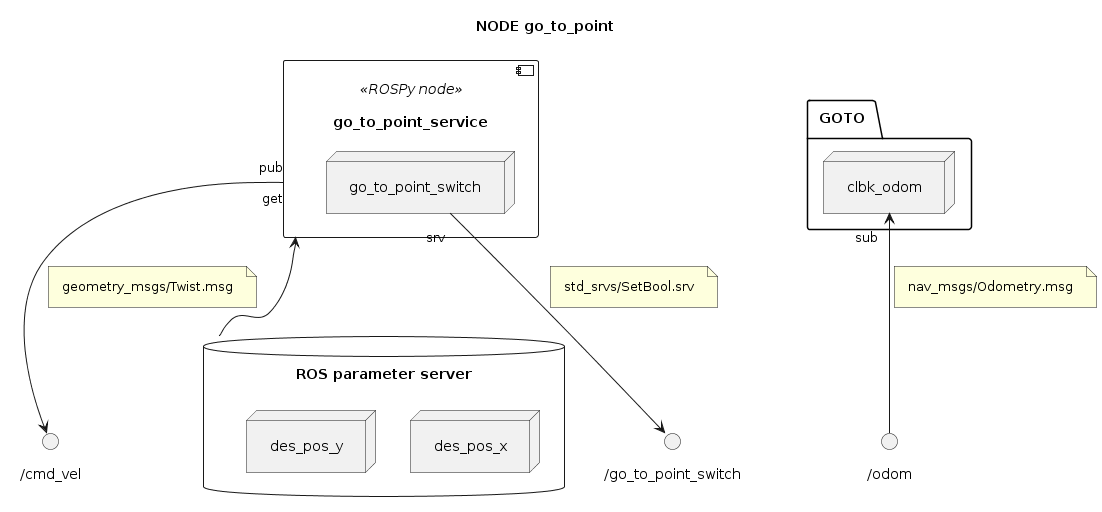

The diagram above was rendered by PlantUML. Its source (embedded in the PNG):
@startuml

''' INFOS
title NODE go_to_point
skinparam Padding 8
allow_mixing


''' COMPONENTS
database "ROS parameter server" as PARAMETERS {
	node "des_pos_x"
	node "des_pos_y"
}

component "go_to_point_service" <<ROSPy node>> as NODE_GO_TO_POINT {
	node "go_to_point_switch" as GOTOPOINT_SWITCH
	node "clbk_odom" as GOTO.READ_ODOM
	
}

NODE_GO_TO_POINT "get" <-- PARAMETERS

() "/cmd_vel" as TOPIC_VEL
NODE_GO_TO_POINT "pub" --> TOPIC_VEL
note on link: geometry_msgs/Twist.msg

() "/odom" as TOPIC_ODOM
GOTO.READ_ODOM "sub" <-- TOPIC_ODOM
note on link: nav_msgs/Odometry.msg

() "/go_to_point_switch" as SRV_GOTO_SWITCH
GOTOPOINT_SWITCH "srv" --> SRV_GOTO_SWITCH
note on link: std_srvs/SetBool.srv

@enduml